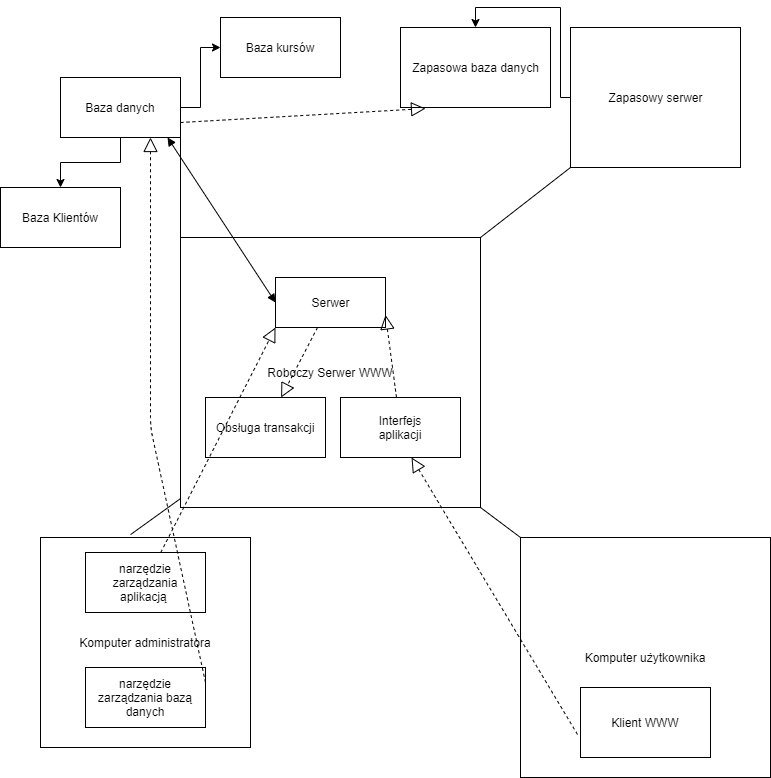

The diagram above was exported from draw.io. Its source (the exported page's mxGraphModel, read from the mxfile embedded in the PNG):
<mxGraphModel dx="1422" dy="745" grid="1" gridSize="10" guides="1" tooltips="1" connect="1" arrows="1" fold="1" page="1" pageScale="1" pageWidth="827" pageHeight="1169" math="0" shadow="0">
  <root>
    <mxCell id="0" />
    <mxCell id="1" parent="0" />
    <mxCell id="rtHa9z_5ktp3--2ey_Eh-7" style="edgeStyle=orthogonalEdgeStyle;rounded=0;orthogonalLoop=1;jettySize=auto;html=1;" edge="1" parent="1" source="rtHa9z_5ktp3--2ey_Eh-4" target="rtHa9z_5ktp3--2ey_Eh-8">
      <mxGeometry relative="1" as="geometry">
        <mxPoint x="100" y="210" as="targetPoint" />
      </mxGeometry>
    </mxCell>
    <mxCell id="rtHa9z_5ktp3--2ey_Eh-10" value="" style="edgeStyle=orthogonalEdgeStyle;rounded=0;orthogonalLoop=1;jettySize=auto;html=1;" edge="1" parent="1" source="rtHa9z_5ktp3--2ey_Eh-4" target="rtHa9z_5ktp3--2ey_Eh-9">
      <mxGeometry relative="1" as="geometry" />
    </mxCell>
    <mxCell id="rtHa9z_5ktp3--2ey_Eh-4" value="Baza danych" style="rounded=0;whiteSpace=wrap;html=1;" vertex="1" parent="1">
      <mxGeometry x="90" y="80" width="120" height="60" as="geometry" />
    </mxCell>
    <mxCell id="rtHa9z_5ktp3--2ey_Eh-9" value="Baza kursów" style="rounded=0;whiteSpace=wrap;html=1;" vertex="1" parent="1">
      <mxGeometry x="250" y="20" width="120" height="60" as="geometry" />
    </mxCell>
    <mxCell id="rtHa9z_5ktp3--2ey_Eh-8" value="Baza Klientów" style="rounded=0;whiteSpace=wrap;html=1;" vertex="1" parent="1">
      <mxGeometry x="30" y="190" width="120" height="60" as="geometry" />
    </mxCell>
    <mxCell id="rtHa9z_5ktp3--2ey_Eh-13" value="Komputer użytkownika" style="rounded=0;whiteSpace=wrap;html=1;" vertex="1" parent="1">
      <mxGeometry x="550" y="540" width="250" height="240" as="geometry" />
    </mxCell>
    <mxCell id="rtHa9z_5ktp3--2ey_Eh-14" value="" style="endArrow=none;html=1;exitX=0;exitY=0;exitDx=0;exitDy=0;entryX=1;entryY=1;entryDx=0;entryDy=0;" edge="1" parent="1" source="rtHa9z_5ktp3--2ey_Eh-13" target="rtHa9z_5ktp3--2ey_Eh-11">
      <mxGeometry width="50" height="50" relative="1" as="geometry">
        <mxPoint x="390" y="330" as="sourcePoint" />
        <mxPoint x="440" y="280" as="targetPoint" />
      </mxGeometry>
    </mxCell>
    <mxCell id="rtHa9z_5ktp3--2ey_Eh-15" value="Klient WWW" style="rounded=0;whiteSpace=wrap;html=1;" vertex="1" parent="1">
      <mxGeometry x="610" y="690" width="130" height="70" as="geometry" />
    </mxCell>
    <mxCell id="rtHa9z_5ktp3--2ey_Eh-26" style="edgeStyle=orthogonalEdgeStyle;rounded=0;orthogonalLoop=1;jettySize=auto;html=1;entryX=0.5;entryY=0;entryDx=0;entryDy=0;" edge="1" parent="1" source="rtHa9z_5ktp3--2ey_Eh-22" target="rtHa9z_5ktp3--2ey_Eh-25">
      <mxGeometry relative="1" as="geometry">
        <Array as="points">
          <mxPoint x="590" y="100" />
          <mxPoint x="590" y="10" />
          <mxPoint x="505" y="10" />
        </Array>
      </mxGeometry>
    </mxCell>
    <mxCell id="rtHa9z_5ktp3--2ey_Eh-22" value="Zapasowy serwer" style="html=1;shadow=0;comic=0;" vertex="1" parent="1">
      <mxGeometry x="600" y="30" width="170" height="140" as="geometry" />
    </mxCell>
    <mxCell id="rtHa9z_5ktp3--2ey_Eh-25" value="Zapasowa baza danych" style="html=1;shadow=0;comic=0;" vertex="1" parent="1">
      <mxGeometry x="430" y="30" width="150" height="80" as="geometry" />
    </mxCell>
    <mxCell id="rtHa9z_5ktp3--2ey_Eh-27" value="Komputer administratora" style="rounded=0;whiteSpace=wrap;html=1;shadow=0;comic=0;" vertex="1" parent="1">
      <mxGeometry x="70" y="540" width="210" height="210" as="geometry" />
    </mxCell>
    <mxCell id="rtHa9z_5ktp3--2ey_Eh-29" value="narzędzie zarządzania&lt;br&gt;aplikacją&amp;nbsp;" style="rounded=0;whiteSpace=wrap;html=1;shadow=0;comic=0;" vertex="1" parent="1">
      <mxGeometry x="115" y="555" width="120" height="60" as="geometry" />
    </mxCell>
    <mxCell id="rtHa9z_5ktp3--2ey_Eh-30" value="narzędzie zarządzania bazą danych" style="rounded=0;whiteSpace=wrap;html=1;shadow=0;comic=0;" vertex="1" parent="1">
      <mxGeometry x="115" y="670" width="120" height="60" as="geometry" />
    </mxCell>
    <mxCell id="rtHa9z_5ktp3--2ey_Eh-31" value="" style="endArrow=none;html=1;exitX=0.429;exitY=-0.014;exitDx=0;exitDy=0;exitPerimeter=0;entryX=0;entryY=0.967;entryDx=0;entryDy=0;entryPerimeter=0;" edge="1" parent="1" source="rtHa9z_5ktp3--2ey_Eh-27" target="rtHa9z_5ktp3--2ey_Eh-11">
      <mxGeometry width="50" height="50" relative="1" as="geometry">
        <mxPoint x="160" y="520" as="sourcePoint" />
        <mxPoint x="210" y="470" as="targetPoint" />
      </mxGeometry>
    </mxCell>
    <mxCell id="rtHa9z_5ktp3--2ey_Eh-32" value="" style="endArrow=classic;startArrow=classic;html=1;" edge="1" parent="1" source="rtHa9z_5ktp3--2ey_Eh-11">
      <mxGeometry width="50" height="50" relative="1" as="geometry">
        <mxPoint x="390" y="310" as="sourcePoint" />
        <mxPoint x="440" y="260" as="targetPoint" />
      </mxGeometry>
    </mxCell>
    <mxCell id="rtHa9z_5ktp3--2ey_Eh-11" value="Roboczy Serwer WWW" style="rounded=0;whiteSpace=wrap;html=1;" vertex="1" parent="1">
      <mxGeometry x="210" y="240" width="300" height="270" as="geometry" />
    </mxCell>
    <mxCell id="rtHa9z_5ktp3--2ey_Eh-34" value="Obsługa transakcji" style="rounded=0;whiteSpace=wrap;html=1;shadow=0;comic=0;" vertex="1" parent="1">
      <mxGeometry x="235" y="400" width="120" height="60" as="geometry" />
    </mxCell>
    <mxCell id="rtHa9z_5ktp3--2ey_Eh-35" value="&lt;span&gt;Interfejs&lt;/span&gt;&lt;br&gt;&lt;span&gt;aplikacji&lt;/span&gt;" style="rounded=0;whiteSpace=wrap;html=1;shadow=0;comic=0;" vertex="1" parent="1">
      <mxGeometry x="370" y="400" width="120" height="60" as="geometry" />
    </mxCell>
    <mxCell id="rtHa9z_5ktp3--2ey_Eh-36" value="" style="endArrow=block;dashed=1;endFill=0;endSize=12;html=1;exitX=-0.023;exitY=0.671;exitDx=0;exitDy=0;exitPerimeter=0;entryX=0.592;entryY=1;entryDx=0;entryDy=0;entryPerimeter=0;" edge="1" parent="1" source="rtHa9z_5ktp3--2ey_Eh-15" target="rtHa9z_5ktp3--2ey_Eh-35">
      <mxGeometry width="160" relative="1" as="geometry">
        <mxPoint x="330" y="480" as="sourcePoint" />
        <mxPoint x="490" y="480" as="targetPoint" />
      </mxGeometry>
    </mxCell>
    <mxCell id="rtHa9z_5ktp3--2ey_Eh-37" value="Serwer" style="html=1;shadow=0;comic=0;" vertex="1" parent="1">
      <mxGeometry x="305" y="280" width="110" height="50" as="geometry" />
    </mxCell>
    <mxCell id="rtHa9z_5ktp3--2ey_Eh-38" value="" style="endArrow=none;html=1;entryX=1;entryY=1;entryDx=0;entryDy=0;exitX=0;exitY=0;exitDx=0;exitDy=0;" edge="1" parent="1" source="rtHa9z_5ktp3--2ey_Eh-11" target="rtHa9z_5ktp3--2ey_Eh-4">
      <mxGeometry width="50" height="50" relative="1" as="geometry">
        <mxPoint x="390" y="400" as="sourcePoint" />
        <mxPoint x="440" y="350" as="targetPoint" />
      </mxGeometry>
    </mxCell>
    <mxCell id="rtHa9z_5ktp3--2ey_Eh-39" value="" style="endArrow=none;html=1;exitX=1;exitY=0;exitDx=0;exitDy=0;entryX=0;entryY=1;entryDx=0;entryDy=0;" edge="1" parent="1" source="rtHa9z_5ktp3--2ey_Eh-11" target="rtHa9z_5ktp3--2ey_Eh-22">
      <mxGeometry width="50" height="50" relative="1" as="geometry">
        <mxPoint x="580" y="280" as="sourcePoint" />
        <mxPoint x="630" y="230" as="targetPoint" />
      </mxGeometry>
    </mxCell>
    <mxCell id="rtHa9z_5ktp3--2ey_Eh-40" value="" style="endArrow=block;dashed=1;endFill=0;endSize=12;html=1;entryX=0;entryY=1;entryDx=0;entryDy=0;" edge="1" parent="1" source="rtHa9z_5ktp3--2ey_Eh-29" target="rtHa9z_5ktp3--2ey_Eh-37">
      <mxGeometry width="160" relative="1" as="geometry">
        <mxPoint x="330" y="380" as="sourcePoint" />
        <mxPoint x="100" y="340" as="targetPoint" />
      </mxGeometry>
    </mxCell>
    <mxCell id="rtHa9z_5ktp3--2ey_Eh-41" value="" style="endArrow=block;dashed=1;endFill=0;endSize=12;html=1;exitX=1;exitY=0.25;exitDx=0;exitDy=0;entryX=0.75;entryY=1;entryDx=0;entryDy=0;" edge="1" parent="1" source="rtHa9z_5ktp3--2ey_Eh-30" target="rtHa9z_5ktp3--2ey_Eh-4">
      <mxGeometry width="160" relative="1" as="geometry">
        <mxPoint x="330" y="380" as="sourcePoint" />
        <mxPoint x="490" y="380" as="targetPoint" />
        <Array as="points">
          <mxPoint x="180" y="430" />
        </Array>
      </mxGeometry>
    </mxCell>
    <mxCell id="rtHa9z_5ktp3--2ey_Eh-42" value="" style="endArrow=block;dashed=1;endFill=0;endSize=12;html=1;" edge="1" parent="1" source="rtHa9z_5ktp3--2ey_Eh-37" target="rtHa9z_5ktp3--2ey_Eh-34">
      <mxGeometry width="160" relative="1" as="geometry">
        <mxPoint x="330" y="380" as="sourcePoint" />
        <mxPoint x="490" y="380" as="targetPoint" />
      </mxGeometry>
    </mxCell>
    <mxCell id="rtHa9z_5ktp3--2ey_Eh-43" value="" style="endArrow=block;startArrow=block;endFill=1;startFill=1;html=1;exitX=0.892;exitY=1;exitDx=0;exitDy=0;exitPerimeter=0;entryX=0;entryY=0.5;entryDx=0;entryDy=0;" edge="1" parent="1" source="rtHa9z_5ktp3--2ey_Eh-4" target="rtHa9z_5ktp3--2ey_Eh-37">
      <mxGeometry width="160" relative="1" as="geometry">
        <mxPoint x="330" y="380" as="sourcePoint" />
        <mxPoint x="490" y="380" as="targetPoint" />
      </mxGeometry>
    </mxCell>
    <mxCell id="rtHa9z_5ktp3--2ey_Eh-44" value="" style="endArrow=block;dashed=1;endFill=0;endSize=12;html=1;exitX=1;exitY=0.75;exitDx=0;exitDy=0;entryX=0.167;entryY=1.013;entryDx=0;entryDy=0;entryPerimeter=0;" edge="1" parent="1" source="rtHa9z_5ktp3--2ey_Eh-4" target="rtHa9z_5ktp3--2ey_Eh-25">
      <mxGeometry width="160" relative="1" as="geometry">
        <mxPoint x="280" y="140" as="sourcePoint" />
        <mxPoint x="440" y="140" as="targetPoint" />
      </mxGeometry>
    </mxCell>
    <mxCell id="rtHa9z_5ktp3--2ey_Eh-45" value="" style="endArrow=block;dashed=1;endFill=0;endSize=12;html=1;entryX=1;entryY=0.75;entryDx=0;entryDy=0;" edge="1" parent="1" source="rtHa9z_5ktp3--2ey_Eh-35" target="rtHa9z_5ktp3--2ey_Eh-37">
      <mxGeometry width="160" relative="1" as="geometry">
        <mxPoint x="330" y="380" as="sourcePoint" />
        <mxPoint x="490" y="380" as="targetPoint" />
      </mxGeometry>
    </mxCell>
  </root>
</mxGraphModel>